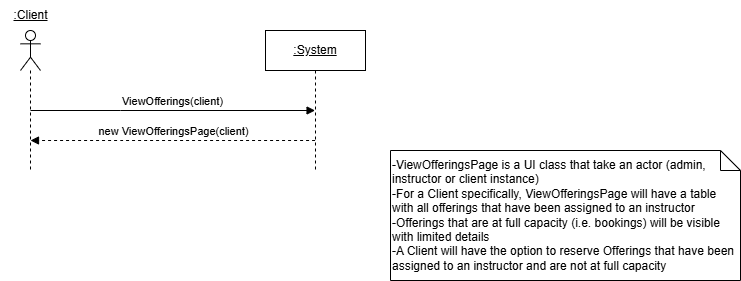

The diagram above was exported from draw.io. Its source (the exported page's mxGraphModel, read from the mxfile embedded in the PNG):
<mxGraphModel dx="954" dy="558" grid="1" gridSize="10" guides="1" tooltips="1" connect="1" arrows="1" fold="1" page="1" pageScale="1" pageWidth="850" pageHeight="1100" math="0" shadow="0">
  <root>
    <mxCell id="0" />
    <mxCell id="1" parent="0" />
    <mxCell id="QT0idfkxXLzTyoDSYEQH-2" value="" style="shape=umlLifeline;perimeter=lifelinePerimeter;whiteSpace=wrap;html=1;container=1;dropTarget=0;collapsible=0;recursiveResize=0;outlineConnect=0;portConstraint=eastwest;newEdgeStyle={&quot;curved&quot;:0,&quot;rounded&quot;:0};participant=umlActor;" parent="1" vertex="1">
      <mxGeometry x="80" y="50" width="20" height="140" as="geometry" />
    </mxCell>
    <mxCell id="QT0idfkxXLzTyoDSYEQH-3" value="&lt;u&gt;:Client&lt;/u&gt;" style="text;html=1;align=center;verticalAlign=middle;resizable=0;points=[];autosize=1;strokeColor=none;fillColor=none;" parent="1" vertex="1">
      <mxGeometry x="60" y="20" width="60" height="30" as="geometry" />
    </mxCell>
    <mxCell id="QT0idfkxXLzTyoDSYEQH-4" value="&lt;u&gt;:System&lt;/u&gt;" style="shape=umlLifeline;perimeter=lifelinePerimeter;whiteSpace=wrap;html=1;container=1;dropTarget=0;collapsible=0;recursiveResize=0;outlineConnect=0;portConstraint=eastwest;newEdgeStyle={&quot;curved&quot;:0,&quot;rounded&quot;:0};" parent="1" vertex="1">
      <mxGeometry x="325" y="50" width="100" height="140" as="geometry" />
    </mxCell>
    <mxCell id="QT0idfkxXLzTyoDSYEQH-15" value="ViewOfferings(client)" style="html=1;verticalAlign=bottom;endArrow=block;edgeStyle=elbowEdgeStyle;elbow=vertical;curved=0;rounded=0;" parent="1" edge="1">
      <mxGeometry relative="1" as="geometry">
        <mxPoint x="89.99857142857144" y="130" as="sourcePoint" />
        <Array as="points">
          <mxPoint x="180.07" y="130" />
        </Array>
        <mxPoint x="374.57" y="130" as="targetPoint" />
        <mxPoint as="offset" />
      </mxGeometry>
    </mxCell>
    <mxCell id="QT0idfkxXLzTyoDSYEQH-17" value="new ViewOfferingsPage(client)" style="html=1;verticalAlign=bottom;endArrow=block;edgeStyle=elbowEdgeStyle;elbow=vertical;curved=0;rounded=0;dashed=1;" parent="1" edge="1">
      <mxGeometry x="0.0003" relative="1" as="geometry">
        <mxPoint x="374.57" y="160" as="sourcePoint" />
        <Array as="points">
          <mxPoint x="180.07" y="160" />
        </Array>
        <mxPoint x="89.99857142857144" y="160" as="targetPoint" />
        <mxPoint as="offset" />
      </mxGeometry>
    </mxCell>
    <mxCell id="wPXZ8VNcLeqiLXzsY5N9-1" value="&lt;div&gt;-ViewOfferingsPage is a UI class that take an actor (admin, instructor or client instance)&lt;br&gt;&lt;/div&gt;&lt;div&gt;-For a Client specifically, ViewOfferingsPage will have a table with all offerings that have been assigned to an instructor&lt;/div&gt;&lt;div&gt;-Offerings that are at full capacity (i.e. bookings) will be visible with limited details&lt;/div&gt;&lt;div&gt;-A Client will have the option to reserve Offerings that have been assigned to an instructor and are not at full capacity&lt;/div&gt;" style="shape=note;size=20;whiteSpace=wrap;html=1;align=left;" parent="1" vertex="1">
      <mxGeometry x="450" y="170" width="350" height="130" as="geometry" />
    </mxCell>
  </root>
</mxGraphModel>